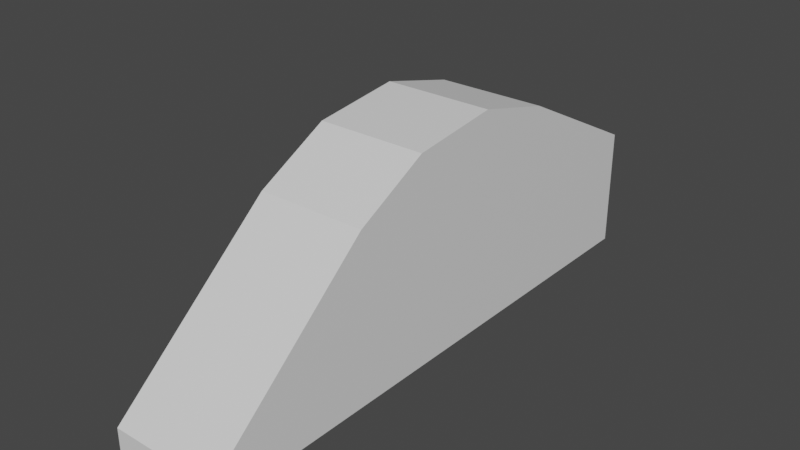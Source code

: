 # Source: dev_bike_micro.blend  (saved by Blender 3.5.10; exported with 4.5.12 LTS)
import bpy
from mathutils import Matrix  # noqa: F401  (used for matrix-valued properties, if any)

bpy.ops.wm.read_factory_settings(use_empty=True)
scene = bpy.context.scene
scene.name = 'Scene'

# ---- materials (node trees are filled in below, after node groups)
mat_dev_kart = bpy.data.materials.new('dev_kart')
mat_dev_kart.use_transparent_shadow = False

# ---- material node trees
mat_dev_kart.use_nodes = True; mat_dev_kart.node_tree.nodes.clear()
_N = mat_dev_kart.node_tree.nodes; _L = mat_dev_kart.node_tree.links
n0 = _N.new('ShaderNodeBsdfPrincipled'); n0.name = 'Principled BSDF'; n0.location = (10, 300)
n0.distribution = 'GGX'
n0.subsurface_method = 'BURLEY'
n0.inputs[3].default_value = 1.45
n0.inputs[27].default_value = (0.0, 0.0, 0.0, 1.0)
n0.inputs[28].default_value = 1.0
n1 = _N.new('ShaderNodeOutputMaterial'); n1.name = 'Material Output'; n1.location = (300, 300)
_L.new(n0.outputs[0], n1.inputs[0])
n1.is_active_output = True

# ---- world
world_world = bpy.data.worlds.new('World'); scene.world = world_world
world_world.use_nodes = True; world_world.node_tree.nodes.clear()
_N = world_world.node_tree.nodes; _L = world_world.node_tree.links
n0 = _N.new('ShaderNodeOutputWorld'); n0.name = 'World Output'; n0.location = (300, 300)
n1 = _N.new('ShaderNodeBackground'); n1.name = 'Background'; n1.location = (10, 300)
n1.inputs[0].default_value = (0.05088, 0.05088, 0.05088, 1.0)
_L.new(n1.outputs[0], n0.inputs[0])
n0.is_active_output = True
world_world.color = (0.05088, 0.05088, 0.05088)
world_world.use_sun_shadow = False
world_world.sun_shadow_jitter_overblur = 0.0

# ---- meshes
me_mesh_bike_micro_hull = bpy.data.meshes.new('mesh_bike_micro_hull')
me_mesh_bike_micro_hull.from_pydata([(-5.0, -30.0, -1.0), (-5.0, -30.0, 1.0), (-5.0, 21.0, -1.0), (-5.0, 21.0, 10.0), (5.0, -30.0, -1.0), (5.0, -30.0, 1.0), (5.0, 21.0, -1.0), (5.0, 21.0, 10.0), (-5.0, -4.5, -1.0), (5.0, -4.5, -1.0), (-5.0, -14.75, 14.16), (-5.0, 7.557, 16.85), (-5.0, -4.5, 9.467), (-5.0, -8.008, 17.76), (-5.0, 0.1555, 18.74), (5.0, 7.557, 16.85), (5.0, -14.75, 14.16), (5.0, -4.5, 9.467), (5.0, 0.1555, 18.74), (5.0, -8.008, 17.76)], [], [(16, 10, 1, 5), (2, 3, 7, 6), (6, 7, 15, 17, 9), (4, 5, 1, 0), (8, 9, 4, 0), (9, 17, 16, 5, 4), (0, 1, 10, 12, 8), (2, 6, 9, 8), (8, 12, 11, 3, 2), (10, 13, 12), (13, 14, 12), (14, 11, 12), (15, 18, 17), (18, 19, 17), (19, 16, 17), (10, 16, 19, 13), (13, 19, 18, 14), (14, 18, 15, 11), (7, 3, 11, 15)])
_uv = me_mesh_bike_micro_hull.uv_layers.new(name='UVMap')
_uv.uv.foreach_set('vector', [0.598, 0.2925, 0.402, 0.2925, 0.402, -0.006624, 0.598, -0.006624, 0.402, 0.2879, 0.402, 0.5035, 0.598, 0.5035, 0.598, 0.2879, 0.9934, 0.2879, 0.9934, 0.5035, 0.7298, 0.6379, 0.4934, 0.4931, 0.4934, 0.2879, 0.598, 0.2879, 0.598, 0.3271, 0.402, 0.3271, 0.402, 0.2879, 0.402, 0.4934, 0.598, 0.4934, 0.598, -0.006624, 0.402, -0.006624, 0.4934, 0.2879, 0.4934, 0.4931, 0.2925, 0.5851, -0.006624, 0.3271, -0.006624, 0.2879, -0.006624, 0.2879, -0.006624, 0.3271, 0.2925, 0.5851, 0.4934, 0.4931, 0.4934, 0.2879, 0.402, 0.9934, 0.598, 0.9934, 0.598, 0.4934, 0.402, 0.4934, 0.4934, 0.2879, 0.4934, 0.4931, 0.7298, 0.6379, 0.9934, 0.5035, 0.9934, 0.2879, 0.2925, 0.5851, 0.4246, 0.6556, 0.4934, 0.4931, 0.4246, 0.6556, 0.5847, 0.675, 0.4934, 0.4931, 0.5847, 0.675, 0.7298, 0.6379, 0.4934, 0.4931, 0.7298, 0.6379, 0.5847, 0.675, 0.4934, 0.4931, 0.5847, 0.675, 0.4246, 0.6556, 0.4934, 0.4931, 0.4246, 0.6556, 0.2925, 0.5851, 0.4934, 0.4931, 0.402, 0.2925, 0.598, 0.2925, 0.598, 0.4246, 0.402, 0.4246, 0.402, 0.4246, 0.598, 0.4246, 0.598, 0.5847, 0.402, 0.5847, 0.402, 0.5847, 0.598, 0.5847, 0.598, 0.7298, 0.402, 0.7298, 0.598, 0.9934, 0.402, 0.9934, 0.402, 0.7298, 0.598, 0.7298])
me_mesh_bike_micro_hull.materials.append(mat_dev_kart)
me_mesh_bike_micro_hull.update()

# ---- objects
ob_mesh_bike_micro_hull = bpy.data.objects.new('mesh_bike_micro_hull', me_mesh_bike_micro_hull)

# ---- transforms, parenting, visibility, modifiers, constraints
ob_mesh_bike_micro_hull.location = (0.0, 0.0, 0.0)

# ---- collection membership
scene.collection.objects.link(ob_mesh_bike_micro_hull)

# ---- scene / render settings (as saved in the file)
scene.frame_start = 1; scene.frame_end = 250; scene.frame_set(1)
scene.render.engine = 'BLENDER_EEVEE_NEXT'
scene.cycles.sampling_pattern = 'TABULATED_SOBOL'
scene.view_settings.view_transform = 'Filmic'
bpy.context.view_layer.update()

# ---- added for rendering (the .blend has no active camera and no usable light): camera, sun
cam_auto = bpy.data.cameras.new('AutoCamera')
cam_auto.lens = 50.0
cam_auto.sensor_width = 36.0
cam_auto.clip_end = 1000.0
ob_auto_camera = bpy.data.objects.new('AutoCamera', cam_auto)
scene.collection.objects.link(ob_auto_camera)
ob_auto_camera.location = (51.4375, -66.225, 50.0212)
ob_auto_camera.rotation_euler = (1.09748, -7.21219e-08, 0.694738)
scene.camera = ob_auto_camera
light_auto_sun = bpy.data.lights.new('AutoSun', 'SUN')
light_auto_sun.energy = 3.0
light_auto_sun.angle = 0.0523599
ob_auto_sun = bpy.data.objects.new('AutoSun', light_auto_sun)
scene.collection.objects.link(ob_auto_sun)
ob_auto_sun.rotation_euler = (0.872665, 0.174533, 0.523599)
bpy.context.view_layer.update()
